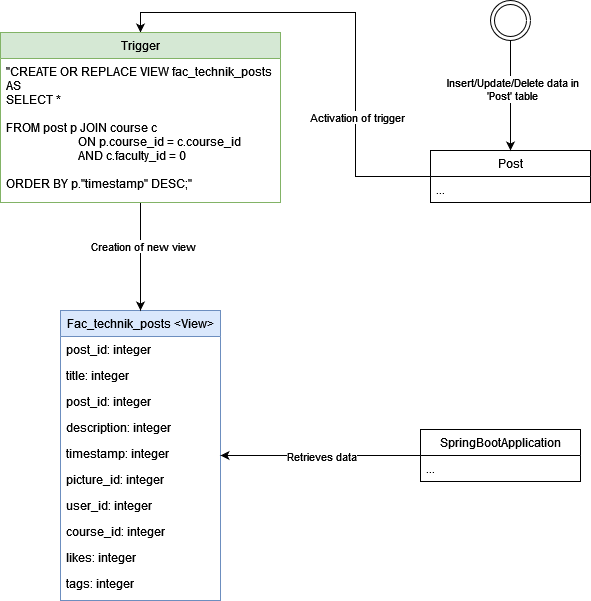

The diagram above was exported from draw.io. Its source (the exported page's mxGraphModel, read from the mxfile embedded in the PNG):
<mxGraphModel dx="1562" dy="826" grid="1" gridSize="10" guides="1" tooltips="1" connect="1" arrows="1" fold="1" page="1" pageScale="1" pageWidth="827" pageHeight="1169" math="0" shadow="0">
  <root>
    <mxCell id="WIyWlLk6GJQsqaUBKTNV-0" />
    <mxCell id="WIyWlLk6GJQsqaUBKTNV-1" parent="WIyWlLk6GJQsqaUBKTNV-0" />
    <mxCell id="zkfFHV4jXpPFQw0GAbJ--13" value="Fac_technik_posts &lt;View&gt;" style="swimlane;fontStyle=0;align=center;verticalAlign=top;childLayout=stackLayout;horizontal=1;startSize=26;horizontalStack=0;resizeParent=1;resizeLast=0;collapsible=1;marginBottom=0;rounded=0;shadow=0;strokeWidth=1;fillColor=#dae8fc;strokeColor=#6c8ebf;" parent="WIyWlLk6GJQsqaUBKTNV-1" vertex="1">
      <mxGeometry x="260" y="400" width="160" height="290" as="geometry">
        <mxRectangle x="340" y="380" width="170" height="26" as="alternateBounds" />
      </mxGeometry>
    </mxCell>
    <mxCell id="zkfFHV4jXpPFQw0GAbJ--14" value="post_id: integer" style="text;align=left;verticalAlign=top;spacingLeft=4;spacingRight=4;overflow=hidden;rotatable=0;points=[[0,0.5],[1,0.5]];portConstraint=eastwest;" parent="zkfFHV4jXpPFQw0GAbJ--13" vertex="1">
      <mxGeometry y="26" width="160" height="26" as="geometry" />
    </mxCell>
    <mxCell id="mN1_ujl6xulDqwU4LCOg-1" value="title: integer" style="text;align=left;verticalAlign=top;spacingLeft=4;spacingRight=4;overflow=hidden;rotatable=0;points=[[0,0.5],[1,0.5]];portConstraint=eastwest;" parent="zkfFHV4jXpPFQw0GAbJ--13" vertex="1">
      <mxGeometry y="52" width="160" height="26" as="geometry" />
    </mxCell>
    <mxCell id="mN1_ujl6xulDqwU4LCOg-2" value="post_id: integer" style="text;align=left;verticalAlign=top;spacingLeft=4;spacingRight=4;overflow=hidden;rotatable=0;points=[[0,0.5],[1,0.5]];portConstraint=eastwest;" parent="zkfFHV4jXpPFQw0GAbJ--13" vertex="1">
      <mxGeometry y="78" width="160" height="26" as="geometry" />
    </mxCell>
    <mxCell id="kioJZh9_Sn95IpZsu996-2" value="description: integer" style="text;align=left;verticalAlign=top;spacingLeft=4;spacingRight=4;overflow=hidden;rotatable=0;points=[[0,0.5],[1,0.5]];portConstraint=eastwest;" parent="zkfFHV4jXpPFQw0GAbJ--13" vertex="1">
      <mxGeometry y="104" width="160" height="26" as="geometry" />
    </mxCell>
    <mxCell id="kioJZh9_Sn95IpZsu996-1" value="timestamp: integer" style="text;align=left;verticalAlign=top;spacingLeft=4;spacingRight=4;overflow=hidden;rotatable=0;points=[[0,0.5],[1,0.5]];portConstraint=eastwest;" parent="zkfFHV4jXpPFQw0GAbJ--13" vertex="1">
      <mxGeometry y="130" width="160" height="26" as="geometry" />
    </mxCell>
    <mxCell id="kioJZh9_Sn95IpZsu996-3" value="picture_id: integer" style="text;align=left;verticalAlign=top;spacingLeft=4;spacingRight=4;overflow=hidden;rotatable=0;points=[[0,0.5],[1,0.5]];portConstraint=eastwest;" parent="zkfFHV4jXpPFQw0GAbJ--13" vertex="1">
      <mxGeometry y="156" width="160" height="26" as="geometry" />
    </mxCell>
    <mxCell id="kioJZh9_Sn95IpZsu996-4" value="user_id: integer" style="text;align=left;verticalAlign=top;spacingLeft=4;spacingRight=4;overflow=hidden;rotatable=0;points=[[0,0.5],[1,0.5]];portConstraint=eastwest;" parent="zkfFHV4jXpPFQw0GAbJ--13" vertex="1">
      <mxGeometry y="182" width="160" height="26" as="geometry" />
    </mxCell>
    <mxCell id="kioJZh9_Sn95IpZsu996-5" value="course_id: integer" style="text;align=left;verticalAlign=top;spacingLeft=4;spacingRight=4;overflow=hidden;rotatable=0;points=[[0,0.5],[1,0.5]];portConstraint=eastwest;" parent="zkfFHV4jXpPFQw0GAbJ--13" vertex="1">
      <mxGeometry y="208" width="160" height="26" as="geometry" />
    </mxCell>
    <mxCell id="kioJZh9_Sn95IpZsu996-0" value="likes: integer" style="text;align=left;verticalAlign=top;spacingLeft=4;spacingRight=4;overflow=hidden;rotatable=0;points=[[0,0.5],[1,0.5]];portConstraint=eastwest;" parent="zkfFHV4jXpPFQw0GAbJ--13" vertex="1">
      <mxGeometry y="234" width="160" height="26" as="geometry" />
    </mxCell>
    <mxCell id="kioJZh9_Sn95IpZsu996-6" value="tags: integer" style="text;align=left;verticalAlign=top;spacingLeft=4;spacingRight=4;overflow=hidden;rotatable=0;points=[[0,0.5],[1,0.5]];portConstraint=eastwest;" parent="zkfFHV4jXpPFQw0GAbJ--13" vertex="1">
      <mxGeometry y="260" width="160" height="26" as="geometry" />
    </mxCell>
    <mxCell id="kioJZh9_Sn95IpZsu996-15" style="edgeStyle=orthogonalEdgeStyle;rounded=0;orthogonalLoop=1;jettySize=auto;html=1;entryX=0.5;entryY=0;entryDx=0;entryDy=0;" parent="WIyWlLk6GJQsqaUBKTNV-1" source="zkfFHV4jXpPFQw0GAbJ--17" target="kioJZh9_Sn95IpZsu996-12" edge="1">
      <mxGeometry relative="1" as="geometry" />
    </mxCell>
    <mxCell id="kioJZh9_Sn95IpZsu996-16" value="Activation of trigger" style="edgeLabel;html=1;align=center;verticalAlign=middle;resizable=0;points=[];" parent="kioJZh9_Sn95IpZsu996-15" vertex="1" connectable="0">
      <mxGeometry x="-0.4298" y="-1" relative="1" as="geometry">
        <mxPoint as="offset" />
      </mxGeometry>
    </mxCell>
    <mxCell id="zkfFHV4jXpPFQw0GAbJ--17" value="Post" style="swimlane;fontStyle=0;align=center;verticalAlign=top;childLayout=stackLayout;horizontal=1;startSize=26;horizontalStack=0;resizeParent=1;resizeLast=0;collapsible=1;marginBottom=0;rounded=0;shadow=0;strokeWidth=1;" parent="WIyWlLk6GJQsqaUBKTNV-1" vertex="1">
      <mxGeometry x="630" y="240" width="160" height="52" as="geometry">
        <mxRectangle x="550" y="140" width="160" height="26" as="alternateBounds" />
      </mxGeometry>
    </mxCell>
    <mxCell id="zkfFHV4jXpPFQw0GAbJ--20" value="..." style="text;align=left;verticalAlign=top;spacingLeft=4;spacingRight=4;overflow=hidden;rotatable=0;points=[[0,0.5],[1,0.5]];portConstraint=eastwest;rounded=0;shadow=0;html=0;" parent="zkfFHV4jXpPFQw0GAbJ--17" vertex="1">
      <mxGeometry y="26" width="160" height="26" as="geometry" />
    </mxCell>
    <mxCell id="kioJZh9_Sn95IpZsu996-8" style="edgeStyle=orthogonalEdgeStyle;rounded=0;orthogonalLoop=1;jettySize=auto;html=1;" parent="WIyWlLk6GJQsqaUBKTNV-1" source="kioJZh9_Sn95IpZsu996-7" target="zkfFHV4jXpPFQw0GAbJ--17" edge="1">
      <mxGeometry relative="1" as="geometry" />
    </mxCell>
    <mxCell id="kioJZh9_Sn95IpZsu996-9" value="&lt;div&gt;Insert/Update/Delete data in&lt;/div&gt;&lt;div&gt;'Post' table&lt;br&gt;&lt;/div&gt;" style="edgeLabel;html=1;align=center;verticalAlign=middle;resizable=0;points=[];" parent="kioJZh9_Sn95IpZsu996-8" vertex="1" connectable="0">
      <mxGeometry x="-0.1348" y="1" relative="1" as="geometry">
        <mxPoint as="offset" />
      </mxGeometry>
    </mxCell>
    <mxCell id="kioJZh9_Sn95IpZsu996-7" value="" style="ellipse;shape=doubleEllipse;whiteSpace=wrap;html=1;aspect=fixed;" parent="WIyWlLk6GJQsqaUBKTNV-1" vertex="1">
      <mxGeometry x="690" y="90" width="40" height="40" as="geometry" />
    </mxCell>
    <mxCell id="kioJZh9_Sn95IpZsu996-17" style="edgeStyle=orthogonalEdgeStyle;rounded=0;orthogonalLoop=1;jettySize=auto;html=1;" parent="WIyWlLk6GJQsqaUBKTNV-1" source="kioJZh9_Sn95IpZsu996-12" target="zkfFHV4jXpPFQw0GAbJ--13" edge="1">
      <mxGeometry relative="1" as="geometry" />
    </mxCell>
    <mxCell id="kioJZh9_Sn95IpZsu996-18" value="Creation of new view" style="edgeLabel;html=1;align=center;verticalAlign=middle;resizable=0;points=[];" parent="kioJZh9_Sn95IpZsu996-17" vertex="1" connectable="0">
      <mxGeometry x="-0.2069" y="2" relative="1" as="geometry">
        <mxPoint as="offset" />
      </mxGeometry>
    </mxCell>
    <mxCell id="kioJZh9_Sn95IpZsu996-12" value="Trigger" style="swimlane;fontStyle=0;align=center;verticalAlign=top;childLayout=stackLayout;horizontal=1;startSize=26;horizontalStack=0;resizeParent=1;resizeLast=0;collapsible=1;marginBottom=0;rounded=0;shadow=0;strokeWidth=1;fillColor=#d5e8d4;strokeColor=#82b366;" parent="WIyWlLk6GJQsqaUBKTNV-1" vertex="1">
      <mxGeometry x="200" y="122" width="280" height="170" as="geometry">
        <mxRectangle x="550" y="140" width="160" height="26" as="alternateBounds" />
      </mxGeometry>
    </mxCell>
    <mxCell id="kioJZh9_Sn95IpZsu996-13" value="&quot;CREATE OR REPLACE VIEW fac_technik_posts&#10;AS&#10;SELECT *&#10;&#10;FROM post p JOIN course c &#10;                        ON p.course_id = c.course_id&#10;                        AND c.faculty_id = 0&#10;&#10;ORDER BY p.&quot;timestamp&quot; DESC;&quot;&#10;" style="text;align=left;verticalAlign=top;spacingLeft=4;spacingRight=4;overflow=hidden;rotatable=0;points=[[0,0.5],[1,0.5]];portConstraint=eastwest;rounded=0;shadow=0;html=0;" parent="kioJZh9_Sn95IpZsu996-12" vertex="1">
      <mxGeometry y="26" width="280" height="144" as="geometry" />
    </mxCell>
    <mxCell id="kioJZh9_Sn95IpZsu996-21" style="edgeStyle=orthogonalEdgeStyle;rounded=0;orthogonalLoop=1;jettySize=auto;html=1;" parent="WIyWlLk6GJQsqaUBKTNV-1" source="kioJZh9_Sn95IpZsu996-19" target="zkfFHV4jXpPFQw0GAbJ--13" edge="1">
      <mxGeometry relative="1" as="geometry" />
    </mxCell>
    <mxCell id="kioJZh9_Sn95IpZsu996-22" value="Retrieves data" style="edgeLabel;html=1;align=center;verticalAlign=middle;resizable=0;points=[];" parent="kioJZh9_Sn95IpZsu996-21" vertex="1" connectable="0">
      <mxGeometry x="0.22" y="2" relative="1" as="geometry">
        <mxPoint x="22" y="-2" as="offset" />
      </mxGeometry>
    </mxCell>
    <mxCell id="kioJZh9_Sn95IpZsu996-19" value="SpringBootApplication" style="swimlane;fontStyle=0;align=center;verticalAlign=top;childLayout=stackLayout;horizontal=1;startSize=26;horizontalStack=0;resizeParent=1;resizeLast=0;collapsible=1;marginBottom=0;rounded=0;shadow=0;strokeWidth=1;" parent="WIyWlLk6GJQsqaUBKTNV-1" vertex="1">
      <mxGeometry x="620" y="519" width="160" height="52" as="geometry">
        <mxRectangle x="550" y="140" width="160" height="26" as="alternateBounds" />
      </mxGeometry>
    </mxCell>
    <mxCell id="kioJZh9_Sn95IpZsu996-20" value="..." style="text;align=left;verticalAlign=top;spacingLeft=4;spacingRight=4;overflow=hidden;rotatable=0;points=[[0,0.5],[1,0.5]];portConstraint=eastwest;rounded=0;shadow=0;html=0;" parent="kioJZh9_Sn95IpZsu996-19" vertex="1">
      <mxGeometry y="26" width="160" height="26" as="geometry" />
    </mxCell>
  </root>
</mxGraphModel>